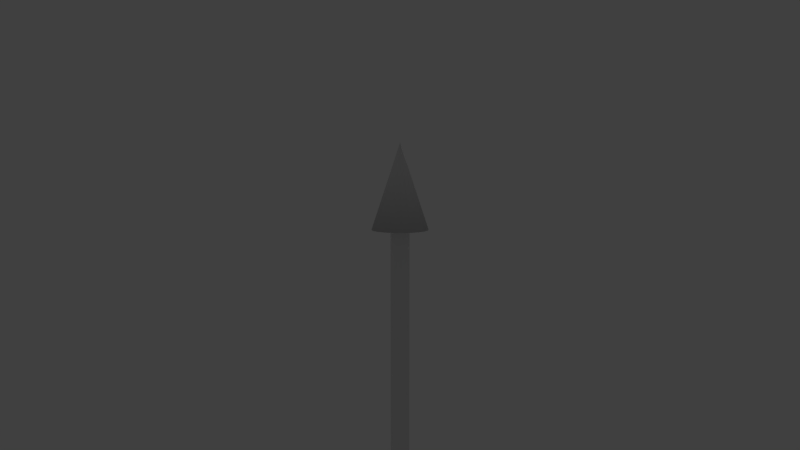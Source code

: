 # Source: arrowProc.blend  (saved by Blender 2.74.0; exported with 4.5.12 LTS)
import bpy
from mathutils import Matrix  # noqa: F401  (used for matrix-valued properties, if any)

bpy.ops.wm.read_factory_settings(use_empty=True)
scene = bpy.context.scene
scene.name = 'Scene'

# ---- collections
col_collection_1 = bpy.data.collections.new('Collection 1'); scene.collection.children.link(col_collection_1)

# ---- world
world_world = bpy.data.worlds.new('World'); scene.world = world_world
world_world.color = (0.05088, 0.05088, 0.05088)
world_world.use_sun_shadow = False
world_world.sun_shadow_jitter_overblur = 0.0
world_world.cycles.sampling_method = 'MANUAL'
world_world.cycles.sample_map_resolution = 256

# ---- cameras
cam_camera = bpy.data.cameras.new('Camera')
cam_camera.clip_end = 100.0
cam_camera.lens = 35.0
cam_camera.sensor_width = 32.0
cam_camera.sensor_height = 18.0
cam_camera.display_size = 2.0
cam_camera.dof.focus_distance = 0.0
cam_camera.dof.aperture_fstop = 128.0

# ---- curves / text
cu_beziercircle_002 = bpy.data.curves.new('BezierCircle.002', 'CURVE')
cu_beziercircle_002.dimensions = '2D'
_sp = cu_beziercircle_002.splines.new('BEZIER'); _sp.bezier_points.add(3)
_sp.bezier_points.foreach_set('co', [-1.0, 0.0, 0.0, 0.0, 1.0, 0.0, 1.0, 0.0, 0.0, 0.0, -1.0, 0.0])
_sp.bezier_points.foreach_set('handle_left', [-1.0, -0.5521, 0.0, -0.5521, 1.0, 0.0, 1.0, 0.5521, 0.0, 0.5521, -1.0, 0.0])
_sp.bezier_points.foreach_set('handle_right', [-1.0, 0.5521, 0.0, 0.5521, 1.0, 0.0, 1.0, -0.5521, 0.0, -0.5521, -1.0, 0.0])
for _p, _l, _r in zip(_sp.bezier_points, ['AUTO', 'AUTO', 'AUTO', 'AUTO'], ['AUTO', 'AUTO', 'AUTO', 'AUTO']): _p.handle_left_type = _l; _p.handle_right_type = _r
_sp.order_u = 0
_sp.order_v = 0
_sp.resolution_u = 5
_sp.use_cyclic_u = True
cu_beziercircle_002.use_path = True
cu_beziercircle_002.use_path_clamp = True
cu_beziercircle_002.bevel_resolution = 0
cu_beziercircle_002.resolution_u = 5
cu_beziercurve = bpy.data.curves.new('BezierCurve', 'CURVE')
cu_beziercurve.dimensions = '2D'
_sp = cu_beziercurve.splines.new('BEZIER'); _sp.bezier_points.add(1)
_sp.bezier_points.foreach_set('co', [0.0, -0.2426, 0.0, 0.0, -1.8, 0.0])
_sp.bezier_points.foreach_set('handle_left', [0.0, 0.2765, 0.0, 0.0, -1.281, 0.0])
_sp.bezier_points.foreach_set('handle_right', [0.0, -0.7618, 0.0, 0.0, -2.319, 0.0])
for _p, _l, _r in zip(_sp.bezier_points, ['VECTOR', 'VECTOR'], ['VECTOR', 'VECTOR']): _p.handle_left_type = _l; _p.handle_right_type = _r
_sp.order_u = 0
_sp.order_v = 0
cu_beziercurve.use_path = True
cu_beziercurve.use_path_clamp = True
cu_beziercurve.bevel_mode = 'OBJECT'
cu_beziercurve.bevel_resolution = 8
cu_beziercurve.fill_mode = 'BOTH'
cu_beziercurve.use_fill_caps = True
cu_arrowshape = bpy.data.curves.new('ArrowShape', 'CURVE')
cu_arrowshape.dimensions = '2D'
_sp = cu_arrowshape.splines.new('BEZIER'); _sp.bezier_points.add(2)
_sp.bezier_points.foreach_set('co', [0.001246, 0.0, 0.0, 0.0, -0.003776, 0.0, 0.001246, -0.003371, 0.0])
_sp.bezier_points.foreach_set('handle_left', [0.001661, 0.001259, 0.0, 0.0004153, -0.002517, 0.0, 0.0008187, -0.003376, 0.0])
_sp.bezier_points.foreach_set('handle_right', [0.0008305, -0.001259, 0.0, 0.0004153, -0.003487, 0.0, 0.001246, -0.002955, 0.0])
for _p, _l, _r in zip(_sp.bezier_points, ['VECTOR', 'VECTOR', 'FREE'], ['VECTOR', 'FREE', 'FREE']): _p.handle_left_type = _l; _p.handle_right_type = _r
cu_arrowshape.use_path_clamp = True
cu_arrowshape.bevel_resolution = 0
cu_arrowcurve = bpy.data.curves.new('ArrowCurve', 'CURVE')
cu_arrowcurve.dimensions = '3D'
_sp = cu_arrowcurve.splines.new('BEZIER'); _sp.bezier_points.add(3)
_sp.bezier_points.foreach_set('co', [-0.12, 0.0, 0.0, 0.0, 0.12, 0.0, 0.12, 0.0, 0.0, 0.0, -0.12, 0.0])
_sp.bezier_points.foreach_set('handle_left', [-0.12, -0.06626, 0.0, -0.06626, 0.12, 0.0, 0.12, 0.06626, 0.0, 0.06626, -0.12, 0.0])
_sp.bezier_points.foreach_set('handle_right', [-0.12, 0.06626, 0.0, 0.06626, 0.12, 0.0, 0.12, -0.06626, 0.0, -0.06626, -0.12, 0.0])
for _p, _l, _r in zip(_sp.bezier_points, ['AUTO', 'AUTO', 'AUTO', 'AUTO'], ['AUTO', 'AUTO', 'AUTO', 'AUTO']): _p.handle_left_type = _l; _p.handle_right_type = _r
_sp.order_u = 0
_sp.order_v = 0
_sp.resolution_u = 5
_sp.use_cyclic_u = True
cu_arrowcurve.use_path = True
cu_arrowcurve.use_path_clamp = True
cu_arrowcurve.bevel_mode = 'OBJECT'
cu_arrowcurve.bevel_resolution = 32
cu_arrowcurve.resolution_u = 5
cu_arrowcurve.fill_mode = 'HALF'

# ---- objects
ob_camera = bpy.data.objects.new('Camera', cam_camera)
ob_arrowprocedural = bpy.data.objects.new('ArrowProcedural', None)
ob_stem = bpy.data.objects.new('Stem', None)
ob_stemshape = bpy.data.objects.new('StemShape', cu_beziercircle_002)
ob_length = bpy.data.objects.new('Length', None)
ob_arrowstem = bpy.data.objects.new('ArrowStem', cu_beziercurve)
ob_arrowshape = bpy.data.objects.new('ArrowShape', cu_arrowshape)
ob_arrow = bpy.data.objects.new('Arrow', cu_arrowcurve)

# ---- transforms, parenting, visibility, modifiers, constraints
ob_camera.location = (-1.962, 3.072, 0.05506)
ob_camera.rotation_euler = (7.745, 4.438e-05, 3.71)
ob_camera.scale = (1.0, 1.0, 1.0)
ob_camera.lineart.crease_threshold = 0.0
ob_arrowprocedural.location = (0.0, -2.746e-08, 0.0)
ob_arrowprocedural.empty_image_offset = (0.0, 0.0)
ob_arrowprocedural.lineart.crease_threshold = 0.0
ob_stem.parent = ob_arrowprocedural
ob_stem.location = (0.0, 0.0, 0.0)
ob_stem.empty_image_offset = (0.0, 0.0)
ob_stem.lineart.crease_threshold = 0.0
ob_stemshape.parent = ob_stem
ob_stemshape.location = (0.0, 0.0, 0.0)
ob_stemshape.scale = (0.04, 0.04, -0.03191)
ob_stemshape.hide_render = True
ob_stemshape.lineart.crease_threshold = 0.0
ob_length.parent = ob_stem
ob_length.location = (0.0, -1.359e-07, -1.8)
ob_length.empty_image_offset = (0.0, 0.0)
ob_length.lineart.crease_threshold = 0.0
ob_arrowstem.parent = ob_stem
ob_arrowstem.location = (0.0, 0.0, 0.0)
ob_arrowstem.rotation_euler = (1.571, -0.0, 0.0)
ob_arrowstem.lineart.crease_threshold = 0.0
_m = ob_arrowstem.modifiers.new('Hook-Empty', 'HOOK')
_m.use_apply_on_spline = True
_m.center = (0.0, -1.8, 0.0)
_m.matrix_inverse = ((1.0, 0.0, 0.0, 0.0), (0.0, 7.55e-08, -1.0, 1.359e-07), (0.0, 1.0, 7.55e-08, 1.8), (0.0, 0.0, 0.0, 1.0))
_m.object = ob_length
ob_arrowshape.parent = ob_arrowprocedural
ob_arrowshape.location = (0.0, 0.0, 0.3247)
ob_arrowshape.rotation_euler = (1.571, -0.0, 0.0)
ob_arrowshape.scale = (96.33, 96.33, 96.33)
ob_arrowshape.hide_render = True
ob_arrowshape.lineart.crease_threshold = 0.0
ob_arrow.parent = ob_arrowprocedural
ob_arrow.location = (0.0, 0.0, 0.0)
ob_arrow.lineart.crease_threshold = 0.0
cu_beziercurve.bevel_object = ob_stemshape
cu_arrowcurve.bevel_object = ob_arrowshape

# ---- collection membership
col_collection_1.objects.link(ob_camera)
col_collection_1.objects.link(ob_arrowprocedural)
col_collection_1.objects.link(ob_stem)
col_collection_1.objects.link(ob_stemshape)
col_collection_1.objects.link(ob_length)
col_collection_1.objects.link(ob_arrowstem)
col_collection_1.objects.link(ob_arrowshape)
col_collection_1.objects.link(ob_arrow)

# ---- scene / render settings (as saved in the file)
scene.camera = ob_camera
scene.frame_start = 1; scene.frame_end = 250; scene.frame_set(1)
scene.render.engine = 'BLENDER_EEVEE_NEXT'
scene.render.resolution_percentage = 50
scene.render.dither_intensity = 0.0
scene.cycles.use_denoising = False
scene.cycles.samples = 10
scene.cycles.sampling_pattern = 'TABULATED_SOBOL'
scene.cycles.light_sampling_threshold = 0.0
scene.cycles.use_adaptive_sampling = False
scene.cycles.use_light_tree = False
scene.cycles.blur_glossy = 0.0
scene.cycles.pixel_filter_type = 'GAUSSIAN'
scene.cycles.sample_clamp_indirect = 0.0
scene.view_settings.view_transform = 'Standard'
bpy.context.view_layer.update()

# ---- added for rendering (the .blend has no usable light): sun
light_auto_sun = bpy.data.lights.new('AutoSun', 'SUN')
light_auto_sun.energy = 3.0
light_auto_sun.angle = 0.0523599
ob_auto_sun = bpy.data.objects.new('AutoSun', light_auto_sun)
scene.collection.objects.link(ob_auto_sun)
ob_auto_sun.rotation_euler = (0.872665, 0.174533, 0.523599)
bpy.context.view_layer.update()
